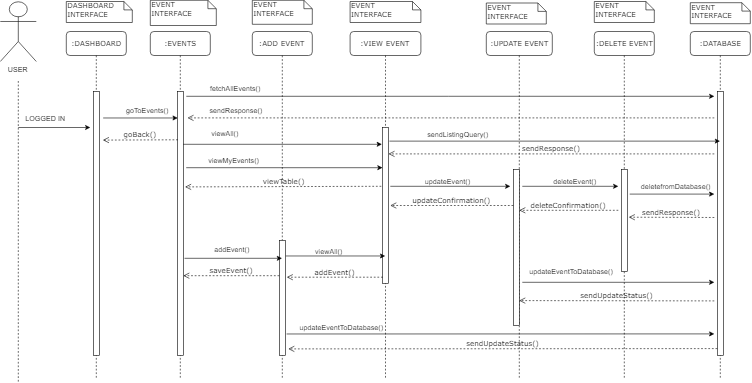

The diagram above was exported from draw.io. Its source (the exported page's mxGraphModel, read from the mxfile embedded in the PNG):
<mxGraphModel dx="1200" dy="621" grid="1" gridSize="10" guides="1" tooltips="1" connect="1" arrows="1" fold="1" page="1" pageScale="1" pageWidth="1100" pageHeight="850" background="#ffffff" math="0" shadow="0">
  <root>
    <mxCell id="0" />
    <mxCell id="1" parent="0" />
    <mxCell id="jKw9DpxCo0FusSN2c6HO-38" value=":EVENTS" style="shape=umlLifeline;perimeter=lifelinePerimeter;whiteSpace=wrap;html=1;container=1;collapsible=0;recursiveResize=0;outlineConnect=0;rounded=1;shadow=0;comic=0;labelBackgroundColor=none;strokeColor=#000000;strokeWidth=1;fillColor=#FFFFFF;fontFamily=Verdana;fontSize=12;fontColor=#000000;align=center;" vertex="1" parent="1">
      <mxGeometry x="250" y="52" width="100" height="580" as="geometry" />
    </mxCell>
    <mxCell id="jKw9DpxCo0FusSN2c6HO-39" value="" style="html=1;points=[];perimeter=orthogonalPerimeter;rounded=0;shadow=0;comic=0;labelBackgroundColor=none;strokeColor=#000000;strokeWidth=1;fillColor=#FFFFFF;fontFamily=Verdana;fontSize=12;fontColor=#000000;align=center;" vertex="1" parent="jKw9DpxCo0FusSN2c6HO-38">
      <mxGeometry x="45" y="100" width="10" height="440" as="geometry" />
    </mxCell>
    <mxCell id="jKw9DpxCo0FusSN2c6HO-40" value=":ADD EVENT" style="shape=umlLifeline;perimeter=lifelinePerimeter;whiteSpace=wrap;html=1;container=1;collapsible=0;recursiveResize=0;outlineConnect=0;rounded=1;shadow=0;comic=0;labelBackgroundColor=none;strokeColor=#000000;strokeWidth=1;fillColor=#FFFFFF;fontFamily=Verdana;fontSize=12;fontColor=#000000;align=center;" vertex="1" parent="1">
      <mxGeometry x="420" y="52" width="100" height="580" as="geometry" />
    </mxCell>
    <mxCell id="jKw9DpxCo0FusSN2c6HO-41" value="" style="html=1;points=[];perimeter=orthogonalPerimeter;rounded=0;shadow=0;comic=0;labelBackgroundColor=none;strokeColor=#000000;strokeWidth=1;fillColor=#FFFFFF;fontFamily=Verdana;fontSize=12;fontColor=#000000;align=center;" vertex="1" parent="jKw9DpxCo0FusSN2c6HO-40">
      <mxGeometry x="45" y="348" width="10" height="192" as="geometry" />
    </mxCell>
    <mxCell id="jKw9DpxCo0FusSN2c6HO-42" value=":VIEW EVENT" style="shape=umlLifeline;perimeter=lifelinePerimeter;whiteSpace=wrap;html=1;container=1;collapsible=0;recursiveResize=0;outlineConnect=0;rounded=1;shadow=0;comic=0;labelBackgroundColor=none;strokeColor=#000000;strokeWidth=1;fillColor=#FFFFFF;fontFamily=Verdana;fontSize=12;fontColor=#000000;align=center;" vertex="1" parent="1">
      <mxGeometry x="583" y="52" width="118" height="580" as="geometry" />
    </mxCell>
    <mxCell id="jKw9DpxCo0FusSN2c6HO-43" value="" style="html=1;points=[];perimeter=orthogonalPerimeter;rounded=0;shadow=0;comic=0;labelBackgroundColor=none;strokeColor=#000000;strokeWidth=1;fillColor=#FFFFFF;fontFamily=Verdana;fontSize=12;fontColor=#000000;align=center;" vertex="1" parent="jKw9DpxCo0FusSN2c6HO-42">
      <mxGeometry x="54" y="160" width="10" height="260" as="geometry" />
    </mxCell>
    <mxCell id="jKw9DpxCo0FusSN2c6HO-44" value=":UPDATE EVENT" style="shape=umlLifeline;perimeter=lifelinePerimeter;whiteSpace=wrap;html=1;container=1;collapsible=0;recursiveResize=0;outlineConnect=0;rounded=1;shadow=0;comic=0;labelBackgroundColor=none;strokeColor=#000000;strokeWidth=1;fillColor=#FFFFFF;fontFamily=Verdana;fontSize=12;fontColor=#000000;align=center;" vertex="1" parent="1">
      <mxGeometry x="810" y="52" width="110" height="580" as="geometry" />
    </mxCell>
    <mxCell id="jKw9DpxCo0FusSN2c6HO-45" value="" style="html=1;points=[];perimeter=orthogonalPerimeter;rounded=0;shadow=0;comic=0;labelBackgroundColor=none;strokeColor=#000000;strokeWidth=1;fillColor=#FFFFFF;fontFamily=Verdana;fontSize=12;fontColor=#000000;align=center;" vertex="1" parent="jKw9DpxCo0FusSN2c6HO-44">
      <mxGeometry x="45" y="230" width="10" height="260" as="geometry" />
    </mxCell>
    <mxCell id="jKw9DpxCo0FusSN2c6HO-46" value=":DASHBOARD" style="shape=umlLifeline;perimeter=lifelinePerimeter;whiteSpace=wrap;html=1;container=1;collapsible=0;recursiveResize=0;outlineConnect=0;rounded=1;shadow=0;comic=0;labelBackgroundColor=none;strokeColor=#000000;strokeWidth=1;fillColor=#FFFFFF;fontFamily=Verdana;fontSize=12;fontColor=#000000;align=center;" vertex="1" parent="1">
      <mxGeometry x="110" y="52" width="100" height="580" as="geometry" />
    </mxCell>
    <mxCell id="jKw9DpxCo0FusSN2c6HO-47" value="" style="html=1;points=[];perimeter=orthogonalPerimeter;rounded=0;shadow=0;comic=0;labelBackgroundColor=none;strokeColor=#000000;strokeWidth=1;fillColor=#FFFFFF;fontFamily=Verdana;fontSize=12;fontColor=#000000;align=center;" vertex="1" parent="jKw9DpxCo0FusSN2c6HO-46">
      <mxGeometry x="45" y="100" width="10" height="440" as="geometry" />
    </mxCell>
    <mxCell id="jKw9DpxCo0FusSN2c6HO-50" value="DASHBOARD INTERFACE&lt;br&gt;" style="shape=note;whiteSpace=wrap;html=1;size=14;verticalAlign=top;align=left;spacingTop=-6;rounded=0;shadow=0;comic=0;labelBackgroundColor=none;strokeColor=#000000;strokeWidth=1;fillColor=#FFFFFF;fontFamily=Verdana;fontSize=12;fontColor=#000000;" vertex="1" parent="1">
      <mxGeometry x="110" y="2" width="110" height="35" as="geometry" />
    </mxCell>
    <mxCell id="jKw9DpxCo0FusSN2c6HO-51" value="EVENT&lt;br&gt;INTERFACE&lt;br&gt;" style="shape=note;whiteSpace=wrap;html=1;size=14;verticalAlign=top;align=left;spacingTop=-6;rounded=0;shadow=0;comic=0;labelBackgroundColor=none;strokeColor=#000000;strokeWidth=1;fillColor=#FFFFFF;fontFamily=Verdana;fontSize=12;fontColor=#000000;" vertex="1" parent="1">
      <mxGeometry x="250" width="110" height="42" as="geometry" />
    </mxCell>
    <mxCell id="jKw9DpxCo0FusSN2c6HO-52" value="EVENT&lt;br&gt;INTERFACE&lt;br&gt;" style="shape=note;whiteSpace=wrap;html=1;size=14;verticalAlign=top;align=left;spacingTop=-6;rounded=0;shadow=0;comic=0;labelBackgroundColor=none;strokeColor=#000000;strokeWidth=1;fillColor=#FFFFFF;fontFamily=Verdana;fontSize=12;fontColor=#000000;" vertex="1" parent="1">
      <mxGeometry x="420" width="100" height="40" as="geometry" />
    </mxCell>
    <mxCell id="jKw9DpxCo0FusSN2c6HO-53" value="EVENT&lt;br&gt;INTERFACE&lt;br&gt;" style="shape=note;whiteSpace=wrap;html=1;size=14;verticalAlign=top;align=left;spacingTop=-6;rounded=0;shadow=0;comic=0;labelBackgroundColor=none;strokeColor=#000000;strokeWidth=1;fillColor=#FFFFFF;fontFamily=Verdana;fontSize=12;fontColor=#000000;" vertex="1" parent="1">
      <mxGeometry x="583" y="2" width="118" height="35" as="geometry" />
    </mxCell>
    <mxCell id="jKw9DpxCo0FusSN2c6HO-54" value="EVENT&lt;br&gt;INTERFACE&lt;br&gt;" style="shape=note;whiteSpace=wrap;html=1;size=14;verticalAlign=top;align=left;spacingTop=-6;rounded=0;shadow=0;comic=0;labelBackgroundColor=none;strokeColor=#000000;strokeWidth=1;fillColor=#FFFFFF;fontFamily=Verdana;fontSize=12;fontColor=#000000;" vertex="1" parent="1">
      <mxGeometry x="810" y="4.5" width="100" height="35" as="geometry" />
    </mxCell>
    <mxCell id="jKw9DpxCo0FusSN2c6HO-56" value="USER" style="shape=umlActor;verticalLabelPosition=bottom;labelBackgroundColor=#ffffff;verticalAlign=top;html=1;outlineConnect=0;" vertex="1" parent="1">
      <mxGeometry y="2" width="60" height="100" as="geometry" />
    </mxCell>
    <mxCell id="jKw9DpxCo0FusSN2c6HO-57" value="" style="endArrow=none;dashed=1;html=1;" edge="1" parent="1">
      <mxGeometry width="50" height="50" relative="1" as="geometry">
        <mxPoint x="30" y="635.5294117647059" as="sourcePoint" />
        <mxPoint x="30" y="132" as="targetPoint" />
      </mxGeometry>
    </mxCell>
    <mxCell id="jKw9DpxCo0FusSN2c6HO-58" value="" style="endArrow=classic;html=1;" edge="1" parent="1">
      <mxGeometry width="50" height="50" relative="1" as="geometry">
        <mxPoint x="30" y="212" as="sourcePoint" />
        <mxPoint x="150" y="212" as="targetPoint" />
      </mxGeometry>
    </mxCell>
    <mxCell id="jKw9DpxCo0FusSN2c6HO-59" value="LOGGED IN" style="text;html=1;resizable=0;points=[];autosize=1;align=left;verticalAlign=top;spacingTop=-4;" vertex="1" parent="1">
      <mxGeometry x="40" y="188" width="80" height="20" as="geometry" />
    </mxCell>
    <mxCell id="jKw9DpxCo0FusSN2c6HO-74" value="" style="html=1;verticalAlign=bottom;endArrow=open;dashed=1;endSize=8;labelBackgroundColor=none;fontFamily=Verdana;fontSize=12;" edge="1" parent="1">
      <mxGeometry relative="1" as="geometry">
        <mxPoint x="312" y="196" as="targetPoint" />
        <mxPoint x="1190" y="196" as="sourcePoint" />
      </mxGeometry>
    </mxCell>
    <mxCell id="jKw9DpxCo0FusSN2c6HO-75" value="EVENT&lt;br&gt;INTERFACE&lt;br&gt;" style="shape=note;whiteSpace=wrap;html=1;size=14;verticalAlign=top;align=left;spacingTop=-6;rounded=0;shadow=0;comic=0;labelBackgroundColor=none;strokeColor=#000000;strokeWidth=1;fillColor=#FFFFFF;fontFamily=Verdana;fontSize=12;fontColor=#000000;" vertex="1" parent="1">
      <mxGeometry x="990" y="2" width="100" height="35" as="geometry" />
    </mxCell>
    <mxCell id="jKw9DpxCo0FusSN2c6HO-76" value=":DELETE EVENT" style="shape=umlLifeline;perimeter=lifelinePerimeter;whiteSpace=wrap;html=1;container=1;collapsible=0;recursiveResize=0;outlineConnect=0;rounded=1;shadow=0;comic=0;labelBackgroundColor=none;strokeColor=#000000;strokeWidth=1;fillColor=#FFFFFF;fontFamily=Verdana;fontSize=12;fontColor=#000000;align=center;" vertex="1" parent="1">
      <mxGeometry x="990" y="52" width="100" height="580" as="geometry" />
    </mxCell>
    <mxCell id="jKw9DpxCo0FusSN2c6HO-77" value="" style="html=1;points=[];perimeter=orthogonalPerimeter;rounded=0;shadow=0;comic=0;labelBackgroundColor=none;strokeColor=#000000;strokeWidth=1;fillColor=#FFFFFF;fontFamily=Verdana;fontSize=12;fontColor=#000000;align=center;" vertex="1" parent="jKw9DpxCo0FusSN2c6HO-76">
      <mxGeometry x="45" y="230" width="10" height="170" as="geometry" />
    </mxCell>
    <mxCell id="jKw9DpxCo0FusSN2c6HO-78" value="EVENT&lt;br&gt;INTERFACE&lt;br&gt;" style="shape=note;whiteSpace=wrap;html=1;size=14;verticalAlign=top;align=left;spacingTop=-6;rounded=0;shadow=0;comic=0;labelBackgroundColor=none;strokeColor=#000000;strokeWidth=1;fillColor=#FFFFFF;fontFamily=Verdana;fontSize=12;fontColor=#000000;" vertex="1" parent="1">
      <mxGeometry x="1150" y="4" width="100" height="35" as="geometry" />
    </mxCell>
    <mxCell id="jKw9DpxCo0FusSN2c6HO-79" value=":DATABASE" style="shape=umlLifeline;perimeter=lifelinePerimeter;whiteSpace=wrap;html=1;container=1;collapsible=0;recursiveResize=0;outlineConnect=0;rounded=1;shadow=0;comic=0;labelBackgroundColor=none;strokeColor=#000000;strokeWidth=1;fillColor=#FFFFFF;fontFamily=Verdana;fontSize=12;fontColor=#000000;align=center;" vertex="1" parent="1">
      <mxGeometry x="1150" y="52" width="100" height="580" as="geometry" />
    </mxCell>
    <mxCell id="jKw9DpxCo0FusSN2c6HO-80" value="" style="html=1;points=[];perimeter=orthogonalPerimeter;rounded=0;shadow=0;comic=0;labelBackgroundColor=none;strokeColor=#000000;strokeWidth=1;fillColor=#FFFFFF;fontFamily=Verdana;fontSize=12;fontColor=#000000;align=center;" vertex="1" parent="jKw9DpxCo0FusSN2c6HO-79">
      <mxGeometry x="45" y="100" width="10" height="440" as="geometry" />
    </mxCell>
    <mxCell id="jKw9DpxCo0FusSN2c6HO-119" value="sendResponse()" style="html=1;verticalAlign=bottom;endArrow=open;dashed=1;endSize=8;labelBackgroundColor=none;fontFamily=Verdana;fontSize=12;" edge="1" parent="jKw9DpxCo0FusSN2c6HO-79">
      <mxGeometry relative="1" as="geometry">
        <mxPoint x="-102.49999999999977" y="309.5" as="targetPoint" />
        <mxPoint x="40" y="310" as="sourcePoint" />
      </mxGeometry>
    </mxCell>
    <mxCell id="jKw9DpxCo0FusSN2c6HO-81" value="" style="endArrow=classic;html=1;" edge="1" parent="1">
      <mxGeometry width="50" height="50" relative="1" as="geometry">
        <mxPoint x="310" y="160" as="sourcePoint" />
        <mxPoint x="1190" y="160" as="targetPoint" />
      </mxGeometry>
    </mxCell>
    <mxCell id="jKw9DpxCo0FusSN2c6HO-82" value="fetchAllEvents()" style="text;html=1;resizable=0;points=[];autosize=1;align=left;verticalAlign=top;spacingTop=-4;" vertex="1" parent="1">
      <mxGeometry x="348" y="138" width="100" height="20" as="geometry" />
    </mxCell>
    <mxCell id="jKw9DpxCo0FusSN2c6HO-84" value="viewTable()" style="html=1;verticalAlign=bottom;endArrow=open;dashed=1;endSize=8;labelBackgroundColor=none;fontFamily=Verdana;fontSize=12;" edge="1" parent="1">
      <mxGeometry relative="1" as="geometry">
        <mxPoint x="308" y="311" as="targetPoint" />
        <mxPoint x="635" y="310" as="sourcePoint" />
      </mxGeometry>
    </mxCell>
    <mxCell id="jKw9DpxCo0FusSN2c6HO-85" value="sendResponse()" style="text;html=1;resizable=0;points=[];autosize=1;align=left;verticalAlign=top;spacingTop=-4;" vertex="1" parent="1">
      <mxGeometry x="347" y="175" width="100" height="20" as="geometry" />
    </mxCell>
    <mxCell id="jKw9DpxCo0FusSN2c6HO-86" value="" style="endArrow=classic;html=1;" edge="1" parent="1">
      <mxGeometry width="50" height="50" relative="1" as="geometry">
        <mxPoint x="304.83333333333326" y="240" as="sourcePoint" />
        <mxPoint x="636" y="240" as="targetPoint" />
      </mxGeometry>
    </mxCell>
    <mxCell id="jKw9DpxCo0FusSN2c6HO-87" value="viewAll()" style="text;html=1;resizable=0;points=[];autosize=1;align=left;verticalAlign=top;spacingTop=-4;" vertex="1" parent="1">
      <mxGeometry x="350" y="212" width="60" height="20" as="geometry" />
    </mxCell>
    <mxCell id="jKw9DpxCo0FusSN2c6HO-91" value="viewMyEvents()" style="text;html=1;resizable=0;points=[];autosize=1;align=left;verticalAlign=top;spacingTop=-4;" vertex="1" parent="1">
      <mxGeometry x="345" y="257" width="100" height="20" as="geometry" />
    </mxCell>
    <mxCell id="jKw9DpxCo0FusSN2c6HO-92" value="goBack()" style="html=1;verticalAlign=bottom;endArrow=open;dashed=1;endSize=8;labelBackgroundColor=none;fontFamily=Verdana;fontSize=12;" edge="1" parent="1">
      <mxGeometry relative="1" as="geometry">
        <mxPoint x="171" y="233" as="targetPoint" />
        <mxPoint x="296" y="232.5" as="sourcePoint" />
      </mxGeometry>
    </mxCell>
    <mxCell id="jKw9DpxCo0FusSN2c6HO-93" value="" style="endArrow=classic;html=1;exitX=1.667;exitY=0.101;exitDx=0;exitDy=0;exitPerimeter=0;entryX=0;entryY=0.101;entryDx=0;entryDy=0;entryPerimeter=0;" edge="1" parent="1" source="jKw9DpxCo0FusSN2c6HO-47" target="jKw9DpxCo0FusSN2c6HO-39">
      <mxGeometry width="50" height="50" relative="1" as="geometry">
        <mxPoint x="200" y="190" as="sourcePoint" />
        <mxPoint x="250" y="140" as="targetPoint" />
      </mxGeometry>
    </mxCell>
    <mxCell id="jKw9DpxCo0FusSN2c6HO-94" value="goToEvents()" style="text;html=1;resizable=0;points=[];autosize=1;align=left;verticalAlign=top;spacingTop=-4;" vertex="1" parent="1">
      <mxGeometry x="208" y="175" width="90" height="20" as="geometry" />
    </mxCell>
    <mxCell id="jKw9DpxCo0FusSN2c6HO-95" value="" style="endArrow=classic;html=1;" edge="1" parent="1" target="jKw9DpxCo0FusSN2c6HO-40">
      <mxGeometry width="50" height="50" relative="1" as="geometry">
        <mxPoint x="307" y="430" as="sourcePoint" />
        <mxPoint x="410" y="410" as="targetPoint" />
      </mxGeometry>
    </mxCell>
    <mxCell id="jKw9DpxCo0FusSN2c6HO-96" value="addEvent()" style="text;html=1;resizable=0;points=[];autosize=1;align=left;verticalAlign=top;spacingTop=-4;" vertex="1" parent="1">
      <mxGeometry x="355" y="406" width="70" height="20" as="geometry" />
    </mxCell>
    <mxCell id="jKw9DpxCo0FusSN2c6HO-97" value="saveEvent()" style="html=1;verticalAlign=bottom;endArrow=open;dashed=1;endSize=8;labelBackgroundColor=none;fontFamily=Verdana;fontSize=12;" edge="1" parent="1" target="jKw9DpxCo0FusSN2c6HO-39">
      <mxGeometry relative="1" as="geometry">
        <mxPoint x="340" y="459.5" as="targetPoint" />
        <mxPoint x="465" y="459" as="sourcePoint" />
      </mxGeometry>
    </mxCell>
    <mxCell id="jKw9DpxCo0FusSN2c6HO-100" value="" style="endArrow=classic;html=1;exitX=1;exitY=0.136;exitDx=0;exitDy=0;exitPerimeter=0;" edge="1" parent="1" source="jKw9DpxCo0FusSN2c6HO-41" target="jKw9DpxCo0FusSN2c6HO-42">
      <mxGeometry width="50" height="50" relative="1" as="geometry">
        <mxPoint x="530" y="470" as="sourcePoint" />
        <mxPoint x="580" y="420" as="targetPoint" />
      </mxGeometry>
    </mxCell>
    <mxCell id="jKw9DpxCo0FusSN2c6HO-101" value="viewAll()" style="text;html=1;resizable=0;points=[];autosize=1;align=left;verticalAlign=top;spacingTop=-4;" vertex="1" parent="1">
      <mxGeometry x="523" y="409" width="60" height="20" as="geometry" />
    </mxCell>
    <mxCell id="jKw9DpxCo0FusSN2c6HO-102" value="addEvent()" style="html=1;verticalAlign=bottom;endArrow=open;dashed=1;endSize=8;labelBackgroundColor=none;fontFamily=Verdana;fontSize=12;" edge="1" parent="1">
      <mxGeometry relative="1" as="geometry">
        <mxPoint x="477.5" y="461.5" as="targetPoint" />
        <mxPoint x="637.5" y="461.5" as="sourcePoint" />
      </mxGeometry>
    </mxCell>
    <mxCell id="jKw9DpxCo0FusSN2c6HO-103" value="" style="endArrow=classic;html=1;exitX=1.133;exitY=0.087;exitDx=0;exitDy=0;exitPerimeter=0;" edge="1" parent="1" source="jKw9DpxCo0FusSN2c6HO-43" target="jKw9DpxCo0FusSN2c6HO-79">
      <mxGeometry width="50" height="50" relative="1" as="geometry">
        <mxPoint x="700" y="270" as="sourcePoint" />
        <mxPoint x="750" y="220" as="targetPoint" />
      </mxGeometry>
    </mxCell>
    <mxCell id="jKw9DpxCo0FusSN2c6HO-104" value="sendListingQuery()" style="text;html=1;resizable=0;points=[];autosize=1;align=left;verticalAlign=top;spacingTop=-4;" vertex="1" parent="1">
      <mxGeometry x="710" y="215" width="120" height="20" as="geometry" />
    </mxCell>
    <mxCell id="jKw9DpxCo0FusSN2c6HO-105" value="sendResponse()" style="html=1;verticalAlign=bottom;endArrow=open;dashed=1;endSize=8;labelBackgroundColor=none;fontFamily=Verdana;fontSize=12;" edge="1" parent="1">
      <mxGeometry relative="1" as="geometry">
        <mxPoint x="647" y="256" as="targetPoint" />
        <mxPoint x="1190" y="256" as="sourcePoint" />
      </mxGeometry>
    </mxCell>
    <mxCell id="jKw9DpxCo0FusSN2c6HO-106" value="" style="endArrow=classic;html=1;exitX=1.167;exitY=0.814;exitDx=0;exitDy=0;exitPerimeter=0;" edge="1" parent="1" source="jKw9DpxCo0FusSN2c6HO-41">
      <mxGeometry width="50" height="50" relative="1" as="geometry">
        <mxPoint x="540" y="570" as="sourcePoint" />
        <mxPoint x="1190" y="556" as="targetPoint" />
      </mxGeometry>
    </mxCell>
    <mxCell id="jKw9DpxCo0FusSN2c6HO-107" value="updateEventToDatabase()" style="text;html=1;resizable=0;points=[];autosize=1;align=left;verticalAlign=top;spacingTop=-4;" vertex="1" parent="1">
      <mxGeometry x="497" y="536" width="150" height="20" as="geometry" />
    </mxCell>
    <mxCell id="jKw9DpxCo0FusSN2c6HO-109" value="sendUpdateStatus()" style="html=1;verticalAlign=bottom;endArrow=open;dashed=1;endSize=8;labelBackgroundColor=none;fontFamily=Verdana;fontSize=12;" edge="1" parent="1">
      <mxGeometry relative="1" as="geometry">
        <mxPoint x="480" y="581" as="targetPoint" />
        <mxPoint x="1195" y="580.5" as="sourcePoint" />
      </mxGeometry>
    </mxCell>
    <mxCell id="jKw9DpxCo0FusSN2c6HO-110" value="" style="endArrow=classic;html=1;exitX=1.786;exitY=0.289;exitDx=0;exitDy=0;exitPerimeter=0;entryX=0.3;entryY=0.258;entryDx=0;entryDy=0;entryPerimeter=0;" edge="1" parent="1">
      <mxGeometry width="50" height="50" relative="1" as="geometry">
        <mxPoint x="309.8571428571429" y="279.0000000000001" as="sourcePoint" />
        <mxPoint x="637.0000000000002" y="279.0000000000001" as="targetPoint" />
      </mxGeometry>
    </mxCell>
    <mxCell id="jKw9DpxCo0FusSN2c6HO-111" value="" style="endArrow=classic;html=1;" edge="1" parent="1">
      <mxGeometry width="50" height="50" relative="1" as="geometry">
        <mxPoint x="650" y="310" as="sourcePoint" />
        <mxPoint x="850" y="310" as="targetPoint" />
      </mxGeometry>
    </mxCell>
    <mxCell id="jKw9DpxCo0FusSN2c6HO-112" value="updateEvent()" style="text;html=1;resizable=0;points=[];autosize=1;align=left;verticalAlign=top;spacingTop=-4;" vertex="1" parent="1">
      <mxGeometry x="706" y="293" width="90" height="20" as="geometry" />
    </mxCell>
    <mxCell id="jKw9DpxCo0FusSN2c6HO-113" value="updateConfirmation()" style="html=1;verticalAlign=bottom;endArrow=open;dashed=1;endSize=8;labelBackgroundColor=none;fontFamily=Verdana;fontSize=12;" edge="1" parent="1">
      <mxGeometry relative="1" as="geometry">
        <mxPoint x="650" y="342" as="targetPoint" />
        <mxPoint x="855.0000000000002" y="342" as="sourcePoint" />
      </mxGeometry>
    </mxCell>
    <mxCell id="jKw9DpxCo0FusSN2c6HO-114" value="" style="endArrow=classic;html=1;" edge="1" parent="1">
      <mxGeometry width="50" height="50" relative="1" as="geometry">
        <mxPoint x="870" y="310" as="sourcePoint" />
        <mxPoint x="1030" y="310" as="targetPoint" />
      </mxGeometry>
    </mxCell>
    <mxCell id="jKw9DpxCo0FusSN2c6HO-115" value="deleteEvent()" style="text;html=1;resizable=0;points=[];autosize=1;align=left;verticalAlign=top;spacingTop=-4;" vertex="1" parent="1">
      <mxGeometry x="920" y="292" width="90" height="20" as="geometry" />
    </mxCell>
    <mxCell id="jKw9DpxCo0FusSN2c6HO-116" value="deleteConfirmation()" style="html=1;verticalAlign=bottom;endArrow=open;dashed=1;endSize=8;labelBackgroundColor=none;fontFamily=Verdana;fontSize=12;" edge="1" parent="1">
      <mxGeometry relative="1" as="geometry">
        <mxPoint x="865.0000000000002" y="350" as="targetPoint" />
        <mxPoint x="1030" y="350" as="sourcePoint" />
      </mxGeometry>
    </mxCell>
    <mxCell id="jKw9DpxCo0FusSN2c6HO-117" value="" style="endArrow=classic;html=1;" edge="1" parent="1">
      <mxGeometry width="50" height="50" relative="1" as="geometry">
        <mxPoint x="1049" y="323" as="sourcePoint" />
        <mxPoint x="1190" y="323" as="targetPoint" />
      </mxGeometry>
    </mxCell>
    <mxCell id="jKw9DpxCo0FusSN2c6HO-118" value="deletefromDatabase()" style="text;html=1;resizable=0;points=[];autosize=1;align=left;verticalAlign=top;spacingTop=-4;" vertex="1" parent="1">
      <mxGeometry x="1066" y="301" width="130" height="20" as="geometry" />
    </mxCell>
    <mxCell id="jKw9DpxCo0FusSN2c6HO-120" value="" style="endArrow=classic;html=1;" edge="1" parent="1">
      <mxGeometry width="50" height="50" relative="1" as="geometry">
        <mxPoint x="870" y="470" as="sourcePoint" />
        <mxPoint x="1190" y="470" as="targetPoint" />
      </mxGeometry>
    </mxCell>
    <mxCell id="jKw9DpxCo0FusSN2c6HO-121" value="updateEventToDatabase()" style="text;html=1;resizable=0;points=[];autosize=1;align=left;verticalAlign=top;spacingTop=-4;" vertex="1" parent="1">
      <mxGeometry x="880" y="442" width="150" height="20" as="geometry" />
    </mxCell>
    <mxCell id="jKw9DpxCo0FusSN2c6HO-122" value="sendUpdateStatus()" style="html=1;verticalAlign=bottom;endArrow=open;dashed=1;endSize=8;labelBackgroundColor=none;fontFamily=Verdana;fontSize=12;" edge="1" parent="1">
      <mxGeometry relative="1" as="geometry">
        <mxPoint x="864.9285714285714" y="500.5" as="targetPoint" />
        <mxPoint x="1190" y="501" as="sourcePoint" />
      </mxGeometry>
    </mxCell>
  </root>
</mxGraphModel>